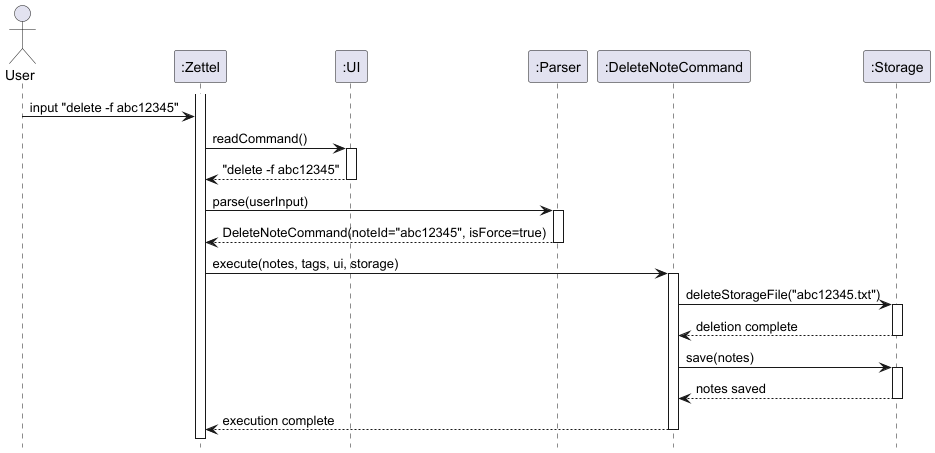

The diagram above was rendered by PlantUML. Its source (embedded in the PNG):
@startuml ParserSequence
hide footbox

actor User
participant ":Zettel"
participant ":UI"
participant ":Parser"
participant ":DeleteNoteCommand"
participant ":Storage"

activate ":Zettel"

User -> ":Zettel": input "delete -f abc12345"
":Zettel" -> ":UI": readCommand()
activate ":UI"
":UI" --> ":Zettel": "delete -f abc12345"
deactivate ":UI"

":Zettel" -> ":Parser": parse(userInput)
activate ":Parser"
":Parser" --> ":Zettel": DeleteNoteCommand(noteId="abc12345", isForce=true)
deactivate ":Parser"

":Zettel" -> ":DeleteNoteCommand": execute(notes, tags, ui, storage)
activate ":DeleteNoteCommand"

":DeleteNoteCommand" -> ":Storage": deleteStorageFile("abc12345.txt")
activate ":Storage"
":Storage" --> ":DeleteNoteCommand": deletion complete
deactivate ":Storage"

":DeleteNoteCommand" -> ":Storage": save(notes)
activate ":Storage"
":Storage" --> ":DeleteNoteCommand": notes saved
deactivate ":Storage"

":DeleteNoteCommand" --> ":Zettel": execution complete
deactivate ":DeleteNoteCommand"

@enduml